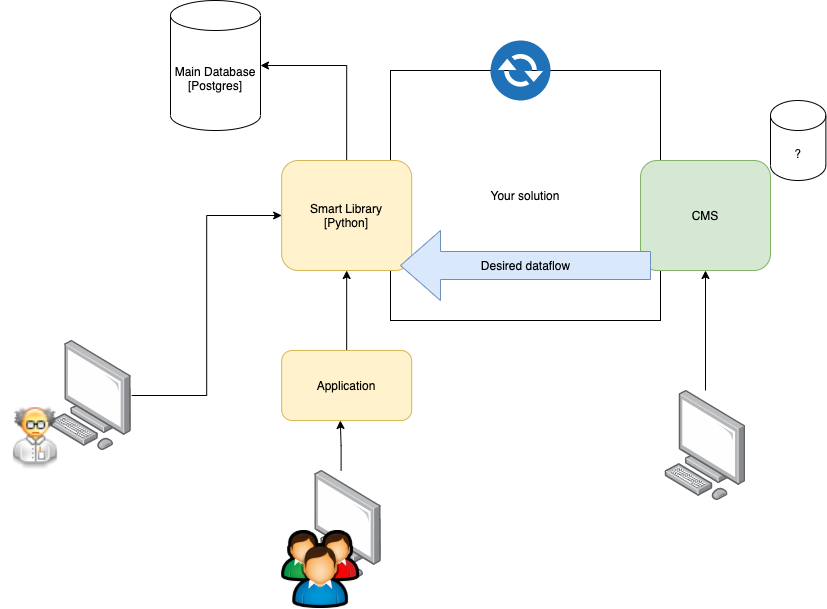

The diagram above was exported from draw.io. Its source (the exported page's mxGraphModel, read from the mxfile embedded in the PNG):
<mxGraphModel dx="1773" dy="614" grid="1" gridSize="10" guides="1" tooltips="1" connect="1" arrows="1" fold="1" page="1" pageScale="1" pageWidth="827" pageHeight="1169" math="0" shadow="0">
  <root>
    <mxCell id="0" />
    <mxCell id="1" parent="0" />
    <mxCell id="g2HKXKBWxQWOz3STy7je-18" value="Your solution" style="rounded=0;whiteSpace=wrap;html=1;" vertex="1" parent="1">
      <mxGeometry x="330" y="90" width="270" height="250" as="geometry" />
    </mxCell>
    <mxCell id="g2HKXKBWxQWOz3STy7je-22" style="edgeStyle=orthogonalEdgeStyle;rounded=0;orthogonalLoop=1;jettySize=auto;html=1;exitX=0.5;exitY=0;exitDx=0;exitDy=0;entryX=1;entryY=0.5;entryDx=0;entryDy=0;entryPerimeter=0;" edge="1" parent="1" source="g2HKXKBWxQWOz3STy7je-1" target="g2HKXKBWxQWOz3STy7je-2">
      <mxGeometry relative="1" as="geometry" />
    </mxCell>
    <mxCell id="g2HKXKBWxQWOz3STy7je-1" value="Smart Library&lt;br&gt;[Python]" style="rounded=1;whiteSpace=wrap;html=1;fillColor=#fff2cc;strokeColor=#d6b656;" vertex="1" parent="1">
      <mxGeometry x="221.17" y="180" width="130" height="110" as="geometry" />
    </mxCell>
    <mxCell id="g2HKXKBWxQWOz3STy7je-2" value="Main Database&lt;br&gt;[Postgres]" style="shape=cylinder3;whiteSpace=wrap;html=1;boundedLbl=1;backgroundOutline=1;size=15;" vertex="1" parent="1">
      <mxGeometry x="110" y="20" width="90" height="130" as="geometry" />
    </mxCell>
    <mxCell id="g2HKXKBWxQWOz3STy7je-4" value="CMS" style="rounded=1;whiteSpace=wrap;html=1;fillColor=#d5e8d4;strokeColor=#82b366;" vertex="1" parent="1">
      <mxGeometry x="580" y="180" width="130" height="110" as="geometry" />
    </mxCell>
    <mxCell id="g2HKXKBWxQWOz3STy7je-5" value="?" style="shape=cylinder3;whiteSpace=wrap;html=1;boundedLbl=1;backgroundOutline=1;size=15;" vertex="1" parent="1">
      <mxGeometry x="710" y="120" width="55.38" height="80" as="geometry" />
    </mxCell>
    <mxCell id="g2HKXKBWxQWOz3STy7je-10" style="edgeStyle=orthogonalEdgeStyle;rounded=0;orthogonalLoop=1;jettySize=auto;html=1;entryX=0.5;entryY=1;entryDx=0;entryDy=0;" edge="1" parent="1" source="g2HKXKBWxQWOz3STy7je-6" target="g2HKXKBWxQWOz3STy7je-4">
      <mxGeometry relative="1" as="geometry" />
    </mxCell>
    <mxCell id="g2HKXKBWxQWOz3STy7je-6" value="" style="points=[];aspect=fixed;html=1;align=center;shadow=0;dashed=0;image;image=img/lib/allied_telesis/computer_and_terminals/Personal_Computer.svg;" vertex="1" parent="1">
      <mxGeometry x="604.41" y="410" width="81.17" height="110" as="geometry" />
    </mxCell>
    <mxCell id="g2HKXKBWxQWOz3STy7je-15" style="edgeStyle=orthogonalEdgeStyle;rounded=0;orthogonalLoop=1;jettySize=auto;html=1;entryX=0;entryY=0.5;entryDx=0;entryDy=0;" edge="1" parent="1" source="g2HKXKBWxQWOz3STy7je-7" target="g2HKXKBWxQWOz3STy7je-1">
      <mxGeometry relative="1" as="geometry" />
    </mxCell>
    <mxCell id="g2HKXKBWxQWOz3STy7je-7" value="" style="points=[];aspect=fixed;html=1;align=center;shadow=0;dashed=0;image;image=img/lib/allied_telesis/computer_and_terminals/Personal_Computer.svg;" vertex="1" parent="1">
      <mxGeometry x="-10.000000000000014" y="360" width="81.17" height="110" as="geometry" />
    </mxCell>
    <mxCell id="g2HKXKBWxQWOz3STy7je-16" style="edgeStyle=orthogonalEdgeStyle;rounded=0;orthogonalLoop=1;jettySize=auto;html=1;entryX=0.451;entryY=1;entryDx=0;entryDy=0;entryPerimeter=0;" edge="1" parent="1" source="g2HKXKBWxQWOz3STy7je-9" target="g2HKXKBWxQWOz3STy7je-14">
      <mxGeometry relative="1" as="geometry" />
    </mxCell>
    <mxCell id="g2HKXKBWxQWOz3STy7je-9" value="" style="points=[];aspect=fixed;html=1;align=center;shadow=0;dashed=0;image;image=img/lib/allied_telesis/computer_and_terminals/Personal_Computer.svg;" vertex="1" parent="1">
      <mxGeometry x="240" y="490" width="81.17" height="110" as="geometry" />
    </mxCell>
    <mxCell id="g2HKXKBWxQWOz3STy7je-11" value="" style="shape=image;html=1;verticalAlign=top;verticalLabelPosition=bottom;labelBackgroundColor=#ffffff;imageAspect=0;aspect=fixed;image=https://cdn4.iconfinder.com/data/icons/iconshock_avatars/48/cientifico_loco_48.png" vertex="1" parent="1">
      <mxGeometry x="-60" y="420" width="70" height="70" as="geometry" />
    </mxCell>
    <mxCell id="g2HKXKBWxQWOz3STy7je-13" value="" style="shape=image;html=1;verticalAlign=top;verticalLabelPosition=bottom;labelBackgroundColor=#ffffff;imageAspect=0;aspect=fixed;image=https://cdn2.iconfinder.com/data/icons/user-23/128/User_Customers.png" vertex="1" parent="1">
      <mxGeometry x="221.17" y="550" width="78" height="78" as="geometry" />
    </mxCell>
    <mxCell id="g2HKXKBWxQWOz3STy7je-20" style="edgeStyle=orthogonalEdgeStyle;rounded=0;orthogonalLoop=1;jettySize=auto;html=1;entryX=0.5;entryY=1;entryDx=0;entryDy=0;" edge="1" parent="1" source="g2HKXKBWxQWOz3STy7je-14" target="g2HKXKBWxQWOz3STy7je-1">
      <mxGeometry relative="1" as="geometry" />
    </mxCell>
    <mxCell id="g2HKXKBWxQWOz3STy7je-14" value="Application&lt;br&gt;" style="rounded=1;whiteSpace=wrap;html=1;fillColor=#fff2cc;strokeColor=#d6b656;" vertex="1" parent="1">
      <mxGeometry x="221.17000000000002" y="370" width="130" height="70" as="geometry" />
    </mxCell>
    <mxCell id="g2HKXKBWxQWOz3STy7je-23" value="" style="pointerEvents=1;shadow=0;dashed=0;html=1;strokeColor=none;fillColor=#505050;labelPosition=center;verticalLabelPosition=bottom;verticalAlign=top;outlineConnect=0;align=center;shape=mxgraph.office.communications.exchange_active_sync;fillColor=#2072B8;" vertex="1" parent="1">
      <mxGeometry x="430" y="60" width="60" height="60" as="geometry" />
    </mxCell>
    <mxCell id="g2HKXKBWxQWOz3STy7je-24" value="Desired dataflow" style="html=1;shadow=0;dashed=0;align=center;verticalAlign=middle;shape=mxgraph.arrows2.arrow;dy=0.6;dx=40;flipH=1;notch=0;fillColor=#dae8fc;strokeColor=#6c8ebf;" vertex="1" parent="1">
      <mxGeometry x="340" y="250" width="250" height="70" as="geometry" />
    </mxCell>
  </root>
</mxGraphModel>